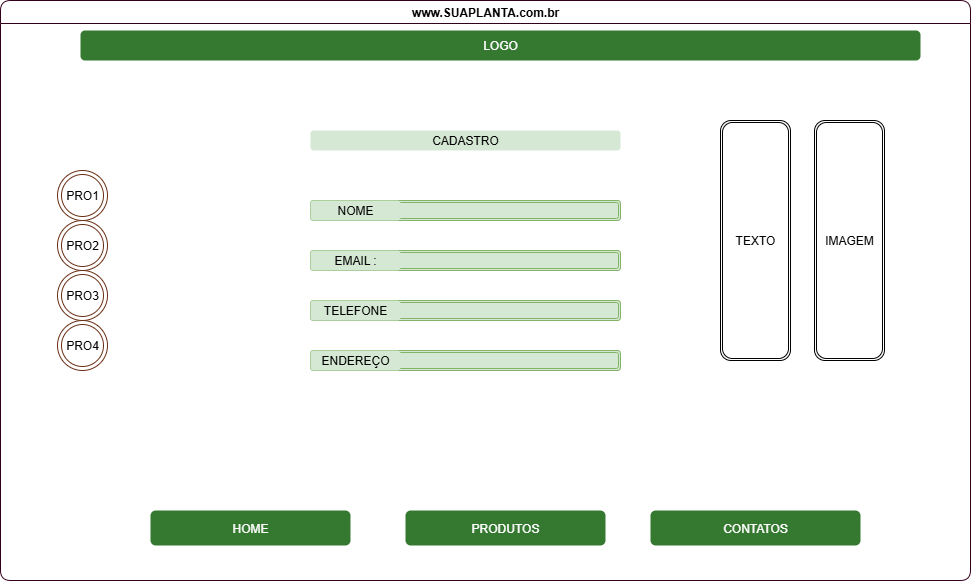

The diagram above was exported from draw.io. Its source (the exported page's mxGraphModel, read from the mxfile embedded in the PNG):
<mxGraphModel dx="2253" dy="841" grid="1" gridSize="10" guides="1" tooltips="1" connect="1" arrows="1" fold="1" page="1" pageScale="1" pageWidth="827" pageHeight="1169" math="0" shadow="0">
  <root>
    <mxCell id="0" />
    <mxCell id="1" parent="0" />
    <mxCell id="N9JNHP8O3szERITd_dKq-88" value="www.SUAPLANTA.com.br" style="swimlane;fillColor=light-dark(#FFFFFF,#FFD7ED);strokeColor=light-dark(#33001A,#EDEDED);rounded=1;shadow=0;" vertex="1" parent="1">
      <mxGeometry x="-470" y="680" width="970" height="580" as="geometry" />
    </mxCell>
    <mxCell id="N9JNHP8O3szERITd_dKq-89" value="HOME" style="shape=ext;double=1;rounded=1;whiteSpace=wrap;html=1;direction=south;fillColor=light-dark(#357830, #d28f70);fontColor=#ffffff;strokeColor=none;" vertex="1" parent="N9JNHP8O3szERITd_dKq-88">
      <mxGeometry x="150" y="510" width="200" height="35" as="geometry" />
    </mxCell>
    <mxCell id="N9JNHP8O3szERITd_dKq-90" value="PRODUTOS" style="shape=ext;double=1;rounded=1;whiteSpace=wrap;html=1;direction=south;fillColor=light-dark(#357830, #d28f70);fontColor=#ffffff;strokeColor=none;" vertex="1" parent="N9JNHP8O3szERITd_dKq-88">
      <mxGeometry x="405" y="510" width="200" height="35" as="geometry" />
    </mxCell>
    <mxCell id="N9JNHP8O3szERITd_dKq-91" value="CONTATOS" style="shape=ext;double=1;rounded=1;whiteSpace=wrap;html=1;direction=south;fillColor=light-dark(#357830, #d28f70);fontColor=#ffffff;strokeColor=none;" vertex="1" parent="N9JNHP8O3szERITd_dKq-88">
      <mxGeometry x="650" y="510" width="210" height="35" as="geometry" />
    </mxCell>
    <mxCell id="N9JNHP8O3szERITd_dKq-92" value="&lt;font style=&quot;color: rgb(255, 255, 255);&quot;&gt;LOGO&lt;/font&gt;" style="rounded=1;whiteSpace=wrap;html=1;strokeWidth=2;fillWeight=4;hachureGap=8;hachureAngle=45;fillColor=light-dark(#357830, #1f2f1e);strokeColor=none;" vertex="1" parent="N9JNHP8O3szERITd_dKq-88">
      <mxGeometry x="80" y="30" width="840" height="30" as="geometry" />
    </mxCell>
    <mxCell id="N9JNHP8O3szERITd_dKq-93" value="" style="shape=ext;double=1;rounded=1;whiteSpace=wrap;html=1;fillColor=#d5e8d4;strokeColor=#82b366;gradientColor=none;" vertex="1" parent="N9JNHP8O3szERITd_dKq-88">
      <mxGeometry x="310" y="200" width="310" height="20" as="geometry" />
    </mxCell>
    <mxCell id="N9JNHP8O3szERITd_dKq-96" value="NOME" style="shape=ext;double=1;rounded=1;whiteSpace=wrap;html=1;fillColor=#d5e8d4;strokeColor=none;gradientColor=none;" vertex="1" parent="N9JNHP8O3szERITd_dKq-88">
      <mxGeometry x="310" y="200" width="90" height="20" as="geometry" />
    </mxCell>
    <mxCell id="N9JNHP8O3szERITd_dKq-97" value="" style="shape=ext;double=1;rounded=1;whiteSpace=wrap;html=1;fillColor=#d5e8d4;strokeColor=#82b366;gradientColor=none;" vertex="1" parent="N9JNHP8O3szERITd_dKq-88">
      <mxGeometry x="310" y="250" width="310" height="20" as="geometry" />
    </mxCell>
    <mxCell id="N9JNHP8O3szERITd_dKq-98" value="" style="shape=ext;double=1;rounded=1;whiteSpace=wrap;html=1;fillColor=#d5e8d4;strokeColor=#82b366;gradientColor=none;" vertex="1" parent="N9JNHP8O3szERITd_dKq-88">
      <mxGeometry x="310" y="300" width="310" height="20" as="geometry" />
    </mxCell>
    <mxCell id="N9JNHP8O3szERITd_dKq-99" value="" style="shape=ext;double=1;rounded=1;whiteSpace=wrap;html=1;fillColor=#d5e8d4;strokeColor=#82b366;gradientColor=none;" vertex="1" parent="N9JNHP8O3szERITd_dKq-88">
      <mxGeometry x="310" y="350" width="310" height="20" as="geometry" />
    </mxCell>
    <mxCell id="N9JNHP8O3szERITd_dKq-100" value="EMAIL :" style="shape=ext;double=1;rounded=1;whiteSpace=wrap;html=1;fillColor=#d5e8d4;strokeColor=none;gradientColor=none;" vertex="1" parent="N9JNHP8O3szERITd_dKq-88">
      <mxGeometry x="310" y="250" width="90" height="20" as="geometry" />
    </mxCell>
    <mxCell id="N9JNHP8O3szERITd_dKq-101" value="TELEFONE" style="shape=ext;double=1;rounded=1;whiteSpace=wrap;html=1;fillColor=#d5e8d4;strokeColor=none;gradientColor=none;" vertex="1" parent="N9JNHP8O3szERITd_dKq-88">
      <mxGeometry x="310" y="300" width="90" height="20" as="geometry" />
    </mxCell>
    <mxCell id="N9JNHP8O3szERITd_dKq-102" value="ENDEREÇO" style="shape=ext;double=1;rounded=1;whiteSpace=wrap;html=1;fillColor=#d5e8d4;strokeColor=none;gradientColor=none;" vertex="1" parent="N9JNHP8O3szERITd_dKq-88">
      <mxGeometry x="310" y="350" width="90" height="20" as="geometry" />
    </mxCell>
    <mxCell id="N9JNHP8O3szERITd_dKq-103" value="CADASTRO" style="shape=ext;double=1;rounded=1;whiteSpace=wrap;html=1;fillColor=#d5e8d4;strokeColor=none;gradientColor=none;" vertex="1" parent="N9JNHP8O3szERITd_dKq-88">
      <mxGeometry x="310" y="130" width="310" height="20" as="geometry" />
    </mxCell>
    <mxCell id="N9JNHP8O3szERITd_dKq-104" value="PRO1" style="ellipse;shape=doubleEllipse;whiteSpace=wrap;html=1;aspect=fixed;strokeColor=light-dark(#6a2f16, #ededed);" vertex="1" parent="N9JNHP8O3szERITd_dKq-88">
      <mxGeometry x="57" y="170" width="50" height="50" as="geometry" />
    </mxCell>
    <mxCell id="N9JNHP8O3szERITd_dKq-105" value="PRO2" style="ellipse;shape=doubleEllipse;whiteSpace=wrap;html=1;aspect=fixed;strokeColor=light-dark(#6a2f16, #ededed);" vertex="1" parent="N9JNHP8O3szERITd_dKq-88">
      <mxGeometry x="57" y="220" width="50" height="50" as="geometry" />
    </mxCell>
    <mxCell id="N9JNHP8O3szERITd_dKq-106" value="PRO3" style="ellipse;shape=doubleEllipse;whiteSpace=wrap;html=1;aspect=fixed;strokeColor=light-dark(#6a2f16, #ededed);" vertex="1" parent="N9JNHP8O3szERITd_dKq-88">
      <mxGeometry x="57" y="270" width="50" height="50" as="geometry" />
    </mxCell>
    <mxCell id="N9JNHP8O3szERITd_dKq-107" value="PRO4" style="ellipse;shape=doubleEllipse;whiteSpace=wrap;html=1;aspect=fixed;strokeColor=light-dark(#6a2f16, #ededed);" vertex="1" parent="N9JNHP8O3szERITd_dKq-88">
      <mxGeometry x="57" y="320" width="50" height="50" as="geometry" />
    </mxCell>
    <mxCell id="N9JNHP8O3szERITd_dKq-108" value="TEXTO" style="shape=ext;double=1;rounded=1;whiteSpace=wrap;html=1;direction=south;" vertex="1" parent="N9JNHP8O3szERITd_dKq-88">
      <mxGeometry x="720" y="120" width="70" height="240" as="geometry" />
    </mxCell>
    <mxCell id="N9JNHP8O3szERITd_dKq-128" value="IMAGEM" style="shape=ext;double=1;rounded=1;whiteSpace=wrap;html=1;direction=south;" vertex="1" parent="N9JNHP8O3szERITd_dKq-88">
      <mxGeometry x="814" y="120" width="70" height="240" as="geometry" />
    </mxCell>
  </root>
</mxGraphModel>